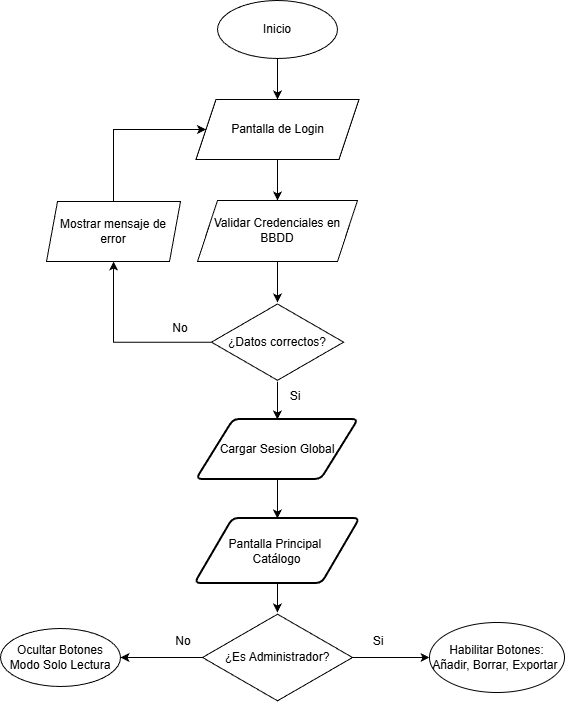

The diagram above was exported from draw.io. Its source (the exported page's mxGraphModel, read from the mxfile embedded in the PNG):
<mxGraphModel dx="1212" dy="736" grid="0" gridSize="10" guides="1" tooltips="1" connect="1" arrows="1" fold="1" page="1" pageScale="1" pageWidth="827" pageHeight="1169" math="0" shadow="0">
  <root>
    <mxCell id="0" />
    <mxCell id="1" parent="0" />
    <mxCell id="Rdtr26QnwuHW9M9yIER4-2" edge="1" parent="1" source="Rdtr26QnwuHW9M9yIER4-1" style="edgeStyle=orthogonalEdgeStyle;rounded=0;orthogonalLoop=1;jettySize=auto;html=1;fontFamily=Helvetica;fontSize=12;fontColor=default;" target="Rdtr26QnwuHW9M9yIER4-3">
      <mxGeometry relative="1" as="geometry">
        <mxPoint x="387" y="176" as="targetPoint" />
      </mxGeometry>
    </mxCell>
    <mxCell id="Rdtr26QnwuHW9M9yIER4-1" parent="1" style="ellipse;whiteSpace=wrap;html=1;" value="Inicio" vertex="1">
      <mxGeometry height="58" width="120" x="327" y="47" as="geometry" />
    </mxCell>
    <mxCell id="Rdtr26QnwuHW9M9yIER4-4" edge="1" parent="1" source="Rdtr26QnwuHW9M9yIER4-3" style="edgeStyle=orthogonalEdgeStyle;rounded=0;orthogonalLoop=1;jettySize=auto;html=1;fontFamily=Helvetica;fontSize=12;fontColor=default;" target="Rdtr26QnwuHW9M9yIER4-5">
      <mxGeometry relative="1" as="geometry">
        <mxPoint x="387" y="259" as="targetPoint" />
      </mxGeometry>
    </mxCell>
    <mxCell id="Rdtr26QnwuHW9M9yIER4-3" parent="1" style="shape=parallelogram;perimeter=parallelogramPerimeter;whiteSpace=wrap;html=1;fixedSize=1;strokeColor=default;align=center;verticalAlign=middle;fontFamily=Helvetica;fontSize=12;fontColor=default;fillColor=default;" value="Pantalla de Login" vertex="1">
      <mxGeometry height="60" width="163" x="305.5" y="146" as="geometry" />
    </mxCell>
    <mxCell id="Rdtr26QnwuHW9M9yIER4-6" edge="1" parent="1" source="Rdtr26QnwuHW9M9yIER4-5" style="edgeStyle=orthogonalEdgeStyle;rounded=0;orthogonalLoop=1;jettySize=auto;html=1;fontFamily=Helvetica;fontSize=12;fontColor=default;" target="Rdtr26QnwuHW9M9yIER4-7">
      <mxGeometry relative="1" as="geometry">
        <mxPoint x="387" y="371" as="targetPoint" />
      </mxGeometry>
    </mxCell>
    <mxCell id="Rdtr26QnwuHW9M9yIER4-5" parent="1" style="shape=parallelogram;perimeter=parallelogramPerimeter;whiteSpace=wrap;html=1;fixedSize=1;strokeColor=default;align=center;verticalAlign=middle;fontFamily=Helvetica;fontSize=12;fontColor=default;fillColor=default;" value="Validar Credenciales en BBDD" vertex="1">
      <mxGeometry height="61" width="160" x="307" y="247" as="geometry" />
    </mxCell>
    <mxCell id="Rdtr26QnwuHW9M9yIER4-8" edge="1" parent="1" source="Rdtr26QnwuHW9M9yIER4-7" style="edgeStyle=orthogonalEdgeStyle;rounded=0;orthogonalLoop=1;jettySize=auto;html=1;fontFamily=Helvetica;fontSize=12;fontColor=default;" target="Rdtr26QnwuHW9M9yIER4-9">
      <mxGeometry relative="1" as="geometry">
        <mxPoint x="230" y="278" as="targetPoint" />
      </mxGeometry>
    </mxCell>
    <mxCell id="Rdtr26QnwuHW9M9yIER4-13" edge="1" parent="1" source="Rdtr26QnwuHW9M9yIER4-7" style="edgeStyle=orthogonalEdgeStyle;rounded=0;orthogonalLoop=1;jettySize=auto;html=1;fontFamily=Helvetica;fontSize=12;fontColor=default;" target="Rdtr26QnwuHW9M9yIER4-14">
      <mxGeometry relative="1" as="geometry">
        <mxPoint x="386.9950000000001" y="496" as="targetPoint" />
      </mxGeometry>
    </mxCell>
    <mxCell id="Rdtr26QnwuHW9M9yIER4-7" parent="1" style="html=1;whiteSpace=wrap;aspect=fixed;shape=isoRectangle;strokeColor=default;align=center;verticalAlign=middle;fontFamily=Helvetica;fontSize=12;fontColor=default;fillColor=default;" value="¿Datos correctos?" vertex="1">
      <mxGeometry height="79.3" width="132.17" x="320.91" y="349" as="geometry" />
    </mxCell>
    <mxCell id="Rdtr26QnwuHW9M9yIER4-11" edge="1" parent="1" source="Rdtr26QnwuHW9M9yIER4-9" style="edgeStyle=orthogonalEdgeStyle;rounded=0;orthogonalLoop=1;jettySize=auto;html=1;fontFamily=Helvetica;fontSize=12;fontColor=default;entryX=0;entryY=0.5;entryDx=0;entryDy=0;" target="Rdtr26QnwuHW9M9yIER4-3">
      <mxGeometry relative="1" as="geometry">
        <Array as="points">
          <mxPoint x="223" y="176" />
        </Array>
        <mxPoint x="223" y="177" as="targetPoint" />
      </mxGeometry>
    </mxCell>
    <mxCell id="Rdtr26QnwuHW9M9yIER4-9" parent="1" style="shape=parallelogram;perimeter=parallelogramPerimeter;whiteSpace=wrap;html=1;fixedSize=1;strokeColor=default;align=center;verticalAlign=middle;fontFamily=Helvetica;fontSize=12;fontColor=default;fillColor=default;size=11;" value="Mostrar mensaje de error" vertex="1">
      <mxGeometry height="60" width="134" x="156" y="248" as="geometry" />
    </mxCell>
    <mxCell id="Rdtr26QnwuHW9M9yIER4-12" parent="1" style="text;html=1;whiteSpace=wrap;strokeColor=none;fillColor=none;align=center;verticalAlign=middle;rounded=0;fontFamily=Helvetica;fontSize=12;fontColor=default;" value="No" vertex="1">
      <mxGeometry height="30" width="60" x="260" y="360" as="geometry" />
    </mxCell>
    <mxCell id="Rdtr26QnwuHW9M9yIER4-16" edge="1" parent="1" source="Rdtr26QnwuHW9M9yIER4-14" style="edgeStyle=orthogonalEdgeStyle;rounded=0;orthogonalLoop=1;jettySize=auto;html=1;fontFamily=Helvetica;fontSize=12;fontColor=default;" target="Rdtr26QnwuHW9M9yIER4-17">
      <mxGeometry relative="1" as="geometry">
        <mxPoint x="387" y="583" as="targetPoint" />
      </mxGeometry>
    </mxCell>
    <mxCell id="Rdtr26QnwuHW9M9yIER4-14" parent="1" style="shape=parallelogram;html=1;strokeWidth=2;perimeter=parallelogramPerimeter;whiteSpace=wrap;rounded=1;arcSize=12;size=0.23;strokeColor=default;align=center;verticalAlign=middle;fontFamily=Helvetica;fontSize=12;fontColor=default;fillColor=default;" value="Cargar Sesion Global" vertex="1">
      <mxGeometry height="60" width="162" x="306" y="466" as="geometry" />
    </mxCell>
    <mxCell id="Rdtr26QnwuHW9M9yIER4-15" parent="1" style="text;html=1;whiteSpace=wrap;strokeColor=none;fillColor=none;align=center;verticalAlign=middle;rounded=0;fontFamily=Helvetica;fontSize=12;fontColor=default;" value="Si" vertex="1">
      <mxGeometry height="30" width="60" x="375" y="428.3" as="geometry" />
    </mxCell>
    <mxCell id="Rdtr26QnwuHW9M9yIER4-18" edge="1" parent="1" source="Rdtr26QnwuHW9M9yIER4-17" style="edgeStyle=orthogonalEdgeStyle;rounded=0;orthogonalLoop=1;jettySize=auto;html=1;fontFamily=Helvetica;fontSize=12;fontColor=default;" target="Rdtr26QnwuHW9M9yIER4-20">
      <mxGeometry relative="1" as="geometry">
        <mxPoint x="387" y="704" as="targetPoint" />
      </mxGeometry>
    </mxCell>
    <mxCell id="Rdtr26QnwuHW9M9yIER4-17" parent="1" style="shape=parallelogram;html=1;strokeWidth=2;perimeter=parallelogramPerimeter;whiteSpace=wrap;rounded=1;arcSize=12;size=0.23;strokeColor=default;align=center;verticalAlign=middle;fontFamily=Helvetica;fontSize=12;fontColor=default;fillColor=default;" value="Pantalla Principal&amp;nbsp;&lt;div&gt;Catálogo&lt;/div&gt;" vertex="1">
      <mxGeometry height="65" width="165" x="304.5" y="565" as="geometry" />
    </mxCell>
    <mxCell id="Rdtr26QnwuHW9M9yIER4-23" edge="1" parent="1" source="Rdtr26QnwuHW9M9yIER4-20" style="edgeStyle=orthogonalEdgeStyle;rounded=0;orthogonalLoop=1;jettySize=auto;html=1;fontFamily=Helvetica;fontSize=12;fontColor=default;" target="Rdtr26QnwuHW9M9yIER4-24">
      <mxGeometry relative="1" as="geometry">
        <mxPoint x="170" y="704" as="targetPoint" />
      </mxGeometry>
    </mxCell>
    <mxCell id="Rdtr26QnwuHW9M9yIER4-27" edge="1" parent="1" source="Rdtr26QnwuHW9M9yIER4-20" style="edgeStyle=orthogonalEdgeStyle;rounded=0;orthogonalLoop=1;jettySize=auto;html=1;fontFamily=Helvetica;fontSize=12;fontColor=default;" target="Rdtr26QnwuHW9M9yIER4-28">
      <mxGeometry relative="1" as="geometry">
        <mxPoint x="560" y="704" as="targetPoint" />
      </mxGeometry>
    </mxCell>
    <mxCell id="Rdtr26QnwuHW9M9yIER4-20" parent="1" style="html=1;whiteSpace=wrap;aspect=fixed;shape=isoRectangle;strokeColor=default;align=center;verticalAlign=middle;fontFamily=Helvetica;fontSize=12;fontColor=default;fillColor=default;" value="¿Es Administrador?" vertex="1">
      <mxGeometry height="90" width="150" x="312" y="659" as="geometry" />
    </mxCell>
    <mxCell id="Rdtr26QnwuHW9M9yIER4-24" parent="1" style="ellipse;whiteSpace=wrap;html=1;strokeColor=default;align=center;verticalAlign=middle;fontFamily=Helvetica;fontSize=12;fontColor=default;fillColor=default;" value="Ocultar Botones&lt;div&gt;Modo Solo Lectura&lt;/div&gt;" vertex="1">
      <mxGeometry height="58" width="120" x="110" y="675" as="geometry" />
    </mxCell>
    <mxCell id="Rdtr26QnwuHW9M9yIER4-26" parent="1" style="text;html=1;whiteSpace=wrap;strokeColor=none;fillColor=none;align=center;verticalAlign=middle;rounded=0;fontFamily=Helvetica;fontSize=12;fontColor=default;" value="No" vertex="1">
      <mxGeometry height="30" width="60" x="263" y="673" as="geometry" />
    </mxCell>
    <mxCell id="Rdtr26QnwuHW9M9yIER4-28" parent="1" style="ellipse;whiteSpace=wrap;html=1;strokeColor=default;align=center;verticalAlign=middle;fontFamily=Helvetica;fontSize=12;fontColor=default;fillColor=default;" value="Habilitar Botones:&lt;div&gt;Añadir, Borrar, Exportar&amp;nbsp;&lt;/div&gt;" vertex="1">
      <mxGeometry height="70" width="135" x="539" y="669" as="geometry" />
    </mxCell>
    <mxCell id="Rdtr26QnwuHW9M9yIER4-29" parent="1" style="text;html=1;whiteSpace=wrap;strokeColor=none;fillColor=none;align=center;verticalAlign=middle;rounded=0;fontFamily=Helvetica;fontSize=12;fontColor=default;" value="Si" vertex="1">
      <mxGeometry height="30" width="60" x="458" y="673" as="geometry" />
    </mxCell>
  </root>
</mxGraphModel>